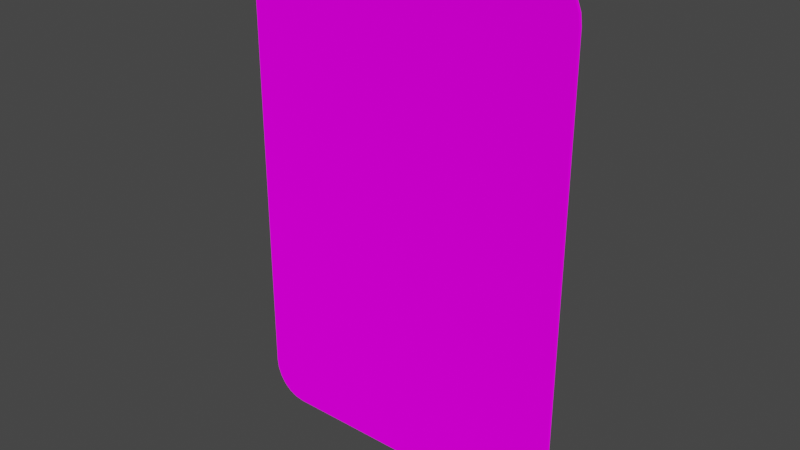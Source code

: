 # Source: card.blend  (saved by Blender 3.5.10; exported with 4.5.12 LTS)
import bpy
from mathutils import Matrix  # noqa: F401  (used for matrix-valued properties, if any)

bpy.ops.wm.read_factory_settings(use_empty=True)
scene = bpy.context.scene
scene.name = 'Scene'

# ---- collections
col_collection = bpy.data.collections.new('Collection'); scene.collection.children.link(col_collection)

# ---- images (referenced by path relative to the original .blend; pixels are not part of the script)
import os
ASSET_DIR = os.environ.get("B2B_ASSET_DIR", "")  # directory of the original .blend (textures are referenced by path, not embedded)
HERE = os.path.dirname(os.path.abspath(__file__))  # packed textures are extracted next to this script under _unpacked/

def load_image(name, relpath, width, height, colorspace="sRGB"):
    """Load a texture the original file referenced (path relative to the .blend, or extracted next to this script)."""
    p = next((c for c in (os.path.join(HERE, relpath), os.path.join(ASSET_DIR, relpath)) if relpath and os.path.exists(c)), "")
    if p:
        img = bpy.data.images.load(p, check_existing=True)
        img.name = name
    else:  # same state as the original file: an image datablock whose file is absent (Cycles renders it pink)
        img = bpy.data.images.new(name, width, height)
        img.source = "FILE"
        img.filepath = "//" + (relpath or name)
    img.colorspace_settings.name = colorspace
    return img
img_test_png = load_image('test.png', 'test.png', 1024, 1024, 'sRGB')

# ---- materials (node trees are filled in below, after node groups)
mat_material = bpy.data.materials.new('Material')
mat_material.alpha_threshold = 0.0
mat_material.use_transparent_shadow = False
mat_material.roughness = 0.5
mat_material.line_color = (0.0, 0.0, 0.0, 1.0)

# ---- material node trees
mat_material.use_nodes = True; mat_material.node_tree.nodes.clear()
_N = mat_material.node_tree.nodes; _L = mat_material.node_tree.links
n0 = _N.new('ShaderNodeOutputMaterial'); n0.name = 'Material Output'; n0.location = (300, 300)
n1 = _N.new('ShaderNodeBsdfDiffuse'); n1.name = 'Diffuse BSDF'; n1.location = (10, 300)
n1.inputs[1].default_value = 0.5
n2 = _N.new('ShaderNodeTexImage'); n2.name = 'Image Texture'; n2.location = (-280, 280)
n2.image = img_test_png
_L.new(n1.outputs[0], n0.inputs[0])
_L.new(n2.outputs[0], n1.inputs[0])
n0.is_active_output = True

# ---- world
world_world = bpy.data.worlds.new('World'); scene.world = world_world
world_world.use_nodes = True; world_world.node_tree.nodes.clear()
_N = world_world.node_tree.nodes; _L = world_world.node_tree.links
n0 = _N.new('ShaderNodeOutputWorld'); n0.name = 'World Output'; n0.location = (300, 300)
n1 = _N.new('ShaderNodeBackground'); n1.name = 'Background'; n1.location = (10, 300)
n1.inputs[0].default_value = (0.05088, 0.05088, 0.05088, 1.0)
_L.new(n1.outputs[0], n0.inputs[0])
n0.is_active_output = True
world_world.color = (0.05088, 0.05088, 0.05088)
world_world.use_sun_shadow = False
world_world.sun_shadow_jitter_overblur = 0.0

# ---- meshes
me_cube = bpy.data.meshes.new('Cube')
me_cube.from_pydata([(0.2364, 0.0025, 0.4483), (0.2365, 0.0007985, 0.45), (0.2983, 0.0025, 0.3814), (0.3, 0.0007985, 0.3815), (0.2525, 0.0025, 0.446), (0.253, 0.0007985, 0.4477), (0.2674, 0.0025, 0.4394), (0.2683, 0.0007985, 0.4408), (0.2802, 0.0025, 0.4288), (0.2814, 0.0007985, 0.4299), (0.29, 0.0025, 0.415), (0.2915, 0.0007985, 0.4158), (0.2962, 0.0025, 0.3988), (0.2978, 0.0007985, 0.3993), (0.2983, 0.0025, -0.3814), (0.3, 0.0007985, -0.3815), (0.2364, 0.0025, -0.4483), (0.2365, 0.0007985, -0.45), (0.2962, 0.0025, -0.3988), (0.2978, 0.0007985, -0.3993), (0.29, 0.0025, -0.415), (0.2915, 0.0007985, -0.4158), (0.2802, 0.0025, -0.4288), (0.2814, 0.0007985, -0.4299), (0.2674, 0.0025, -0.4394), (0.2683, 0.0007985, -0.4408), (0.2525, 0.0025, -0.446), (0.253, 0.0007985, -0.4477), (0.2983, -0.0025, 0.3814), (0.3, -0.0007985, 0.3815), (0.2364, -0.0025, 0.4483), (0.2365, -0.0007985, 0.45), (0.2962, -0.0025, 0.3988), (0.2978, -0.0007985, 0.3993), (0.29, -0.0025, 0.415), (0.2915, -0.0007985, 0.4158), (0.2802, -0.0025, 0.4288), (0.2814, -0.0007985, 0.4299), (0.2674, -0.0025, 0.4394), (0.2683, -0.0007985, 0.4408), (0.2525, -0.0025, 0.446), (0.253, -0.0007985, 0.4477), (0.2364, -0.0025, -0.4483), (0.2365, -0.0007985, -0.45), (0.2983, -0.0025, -0.3814), (0.3, -0.0007985, -0.3815), (0.2525, -0.0025, -0.446), (0.253, -0.0007985, -0.4477), (0.2674, -0.0025, -0.4394), (0.2683, -0.0007985, -0.4408), (0.2802, -0.0025, -0.4288), (0.2814, -0.0007985, -0.4299), (0.29, -0.0025, -0.415), (0.2915, -0.0007985, -0.4158), (0.2962, -0.0025, -0.3988), (0.2978, -0.0007985, -0.3993), (-0.2983, 0.0025, 0.3814), (-0.3, 0.0007985, 0.3815), (-0.2364, 0.0025, 0.4483), (-0.2365, 0.0007985, 0.45), (-0.2962, 0.0025, 0.3988), (-0.2978, 0.0007985, 0.3993), (-0.29, 0.0025, 0.415), (-0.2915, 0.0007985, 0.4158), (-0.2802, 0.0025, 0.4288), (-0.2814, 0.0007985, 0.4299), (-0.2674, 0.0025, 0.4394), (-0.2683, 0.0007985, 0.4408), (-0.2525, 0.0025, 0.446), (-0.253, 0.0007985, 0.4477), (-0.2364, 0.0025, -0.4483), (-0.2365, 0.0007985, -0.45), (-0.2983, 0.0025, -0.3814), (-0.3, 0.0007985, -0.3815), (-0.2525, 0.0025, -0.446), (-0.253, 0.0007985, -0.4477), (-0.2674, 0.0025, -0.4394), (-0.2683, 0.0007985, -0.4408), (-0.2802, 0.0025, -0.4288), (-0.2814, 0.0007985, -0.4299), (-0.29, 0.0025, -0.415), (-0.2915, 0.0007985, -0.4158), (-0.2962, 0.0025, -0.3988), (-0.2978, 0.0007985, -0.3993), (-0.2364, -0.0025, 0.4483), (-0.2365, -0.0007985, 0.45), (-0.2983, -0.0025, 0.3814), (-0.3, -0.0007985, 0.3815), (-0.2525, -0.0025, 0.446), (-0.253, -0.0007985, 0.4477), (-0.2674, -0.0025, 0.4394), (-0.2683, -0.0007985, 0.4408), (-0.2802, -0.0025, 0.4288), (-0.2814, -0.0007985, 0.4299), (-0.29, -0.0025, 0.415), (-0.2915, -0.0007985, 0.4158), (-0.2962, -0.0025, 0.3988), (-0.2978, -0.0007985, 0.3993), (-0.2983, -0.0025, -0.3814), (-0.3, -0.0007985, -0.3815), (-0.2364, -0.0025, -0.4483), (-0.2365, -0.0007985, -0.45), (-0.2962, -0.0025, -0.3988), (-0.2978, -0.0007985, -0.3993), (-0.29, -0.0025, -0.415), (-0.2915, -0.0007985, -0.4158), (-0.2802, -0.0025, -0.4288), (-0.2814, -0.0007985, -0.4299), (-0.2674, -0.0025, -0.4394), (-0.2683, -0.0007985, -0.4408), (-0.2525, -0.0025, -0.446), (-0.253, -0.0007985, -0.4477)], [], [(53, 21, 19, 55), (85, 59, 69, 89), (97, 61, 57, 87), (13, 33, 29, 3), (5, 41, 39, 7), (83, 103, 99, 73), (77, 109, 107, 79), (79, 107, 105, 81), (81, 105, 103, 83), (75, 111, 109, 77), (1, 59, 85, 31), (7, 39, 37, 9), (9, 37, 35, 11), (11, 35, 33, 13), (55, 19, 15, 45), (15, 3, 29, 45), (95, 63, 61, 97), (71, 101, 111, 75), (89, 69, 67, 91), (91, 67, 65, 93), (93, 65, 63, 95), (99, 87, 57, 73), (71, 17, 43, 101), (42, 46, 48, 50, 52, 54, 44, 28, 32, 34, 36, 38, 40, 30, 84, 88, 90, 92, 94, 96, 86, 98, 102, 104, 106, 108, 110, 100), (47, 27, 25, 49), (49, 25, 23, 51), (51, 23, 21, 53), (43, 17, 27, 47), (1, 31, 41, 5), (74, 70, 71, 75), (100, 110, 111, 101), (76, 74, 75, 77), (110, 108, 109, 111), (78, 76, 77, 79), (108, 106, 107, 109), (80, 78, 79, 81), (106, 104, 105, 107), (82, 80, 81, 83), (104, 102, 103, 105), (72, 82, 83, 73), (102, 98, 99, 103), (4, 0, 1, 5), (30, 40, 41, 31), (6, 4, 5, 7), (40, 38, 39, 41), (8, 6, 7, 9), (38, 36, 37, 39), (10, 8, 9, 11), (36, 34, 35, 37), (12, 10, 11, 13), (34, 32, 33, 35), (2, 12, 13, 3), (32, 28, 29, 33), (88, 84, 85, 89), (58, 68, 69, 59), (90, 88, 89, 91), (68, 66, 67, 69), (92, 90, 91, 93), (66, 64, 65, 67), (94, 92, 93, 95), (64, 62, 63, 65), (96, 94, 95, 97), (62, 60, 61, 63), (86, 96, 97, 87), (60, 56, 57, 61), (46, 42, 43, 47), (16, 26, 27, 17), (48, 46, 47, 49), (26, 24, 25, 27), (50, 48, 49, 51), (24, 22, 23, 25), (52, 50, 51, 53), (22, 20, 21, 23), (54, 52, 53, 55), (20, 18, 19, 21), (44, 54, 55, 45), (18, 14, 15, 19), (17, 71, 70, 16), (73, 57, 56, 72), (59, 1, 0, 58), (3, 15, 14, 2), (28, 44, 45, 29), (84, 30, 31, 85), (42, 100, 101, 43), (87, 99, 98, 86), (70, 74, 76, 78, 80, 82, 72, 56, 60, 62, 64, 66, 68, 58, 0, 4, 6, 8, 10, 12, 2, 14, 18, 20, 22, 24, 26, 16)])
_uv = me_cube.uv_layers.new(name='UVMap')
_uv.uv.foreach_set('vector', [0.1086, 0.9926, 0.1084, 0.9924, 0.1095, 0.9894, 0.1098, 0.9895, 0.01253, 0.8344, 0.01256, 0.8347, 0.009593, 0.8351, 0.00951, 0.8348, 0.001318, 0.8438, 0.001607, 0.8439, 0.001181, 0.8471, 0.0008821, 0.8471, 0.1095, 0.8437, 0.1098, 0.8436, 0.1102, 0.8468, 0.1099, 0.8469, 0.1015, 0.8349, 0.1016, 0.8346, 0.1044, 0.8359, 0.1043, 0.8362, 0.0016, 0.9897, 0.001315, 0.9898, 0.0008821, 0.9865, 0.001173, 0.9865, 0.00684, 0.9972, 0.00668, 0.9974, 0.004279, 0.9954, 0.004498, 0.9952, 0.004498, 0.9952, 0.004279, 0.9954, 0.002453, 0.9928, 0.002714, 0.9926, 0.002714, 0.9926, 0.002453, 0.9928, 0.001315, 0.9898, 0.0016, 0.9897, 0.009585, 0.9984, 0.009499, 0.9987, 0.00668, 0.9974, 0.00684, 0.9972, 0.09853, 0.8345, 0.01256, 0.8347, 0.01253, 0.8344, 0.09856, 0.8342, 0.1043, 0.8362, 0.1044, 0.8359, 0.1068, 0.8379, 0.1066, 0.8381, 0.1066, 0.8381, 0.1068, 0.8379, 0.1087, 0.8406, 0.1084, 0.8407, 0.1084, 0.8407, 0.1087, 0.8406, 0.1098, 0.8436, 0.1095, 0.8437, 0.1098, 0.9895, 0.1095, 0.9894, 0.1099, 0.9862, 0.1102, 0.9862, 0.1099, 0.9862, 0.1099, 0.8469, 0.1102, 0.8468, 0.1102, 0.9862, 0.002468, 0.8408, 0.00273, 0.8409, 0.001607, 0.8439, 0.001318, 0.8438, 0.01258, 0.9989, 0.01255, 0.9992, 0.009499, 0.9987, 0.009585, 0.9984, 0.00951, 0.8348, 0.009593, 0.8351, 0.006863, 0.8364, 0.006706, 0.8361, 0.006706, 0.8361, 0.006863, 0.8364, 0.004522, 0.8383, 0.004304, 0.8381, 0.004304, 0.8381, 0.004522, 0.8383, 0.00273, 0.8409, 0.002468, 0.8408, 0.0008821, 0.9865, 0.0008821, 0.8471, 0.001181, 0.8471, 0.001173, 0.9865, 0.01258, 0.9989, 0.09855, 0.9987, 0.09858, 0.9989, 0.01255, 0.9992, 0.09855, 0.8346, 0.1015, 0.835, 0.1041, 0.8362, 0.1064, 0.8381, 0.1082, 0.8406, 0.1093, 0.8436, 0.1097, 0.8467, 0.1097, 0.9864, 0.1093, 0.9895, 0.1082, 0.9925, 0.1064, 0.995, 0.1042, 0.9969, 0.1015, 0.9981, 0.09859, 0.9985, 0.01257, 0.9987, 0.009658, 0.9983, 0.006987, 0.9971, 0.004688, 0.9952, 0.002923, 0.9927, 0.001816, 0.9898, 0.001428, 0.9866, 0.001429, 0.847, 0.00181, 0.8438, 0.002909, 0.8409, 0.004666, 0.8384, 0.006959, 0.8364, 0.009624, 0.8352, 0.01252, 0.8348, 0.1016, 0.9985, 0.1015, 0.9982, 0.1042, 0.997, 0.1044, 0.9972, 0.1044, 0.9972, 0.1042, 0.997, 0.1066, 0.995, 0.1068, 0.9952, 0.1068, 0.9952, 0.1066, 0.995, 0.1084, 0.9924, 0.1086, 0.9926, 0.09858, 0.9989, 0.09855, 0.9987, 0.1015, 0.9982, 0.1016, 0.9985, 0.09853, 0.8345, 0.09856, 0.8342, 0.1016, 0.8346, 0.1015, 0.8349, 0.009711, 0.998, 0.01261, 0.9984, 0.01258, 0.9989, 0.009585, 0.9984, 0.01252, 0.8348, 0.009624, 0.8352, 0.009501, 0.8348, 0.01249, 0.8344, 0.007074, 0.9968, 0.009711, 0.998, 0.009585, 0.9984, 0.00684, 0.9972, 0.009624, 0.8352, 0.006959, 0.8364, 0.006726, 0.8361, 0.009501, 0.8348, 0.004822, 0.9949, 0.007074, 0.9968, 0.00684, 0.9972, 0.004498, 0.9952, 0.006959, 0.8364, 0.004666, 0.8384, 0.004342, 0.8381, 0.006726, 0.8361, 0.003101, 0.9924, 0.004822, 0.9949, 0.004498, 0.9952, 0.002714, 0.9926, 0.004666, 0.8384, 0.002909, 0.8409, 0.002518, 0.8407, 0.004342, 0.8381, 0.002024, 0.9896, 0.003101, 0.9924, 0.002714, 0.9926, 0.0016, 0.9897, 0.002909, 0.8409, 0.00181, 0.8438, 0.001379, 0.8437, 0.002518, 0.8407, 0.001617, 0.9865, 0.002024, 0.9896, 0.0016, 0.9897, 0.001173, 0.9865, 0.00181, 0.8438, 0.001429, 0.847, 0.0009849, 0.8469, 0.001379, 0.8437, 0.1014, 0.8354, 0.0985, 0.8349, 0.09853, 0.8345, 0.1015, 0.8349, 0.09859, 0.9985, 0.1015, 0.9981, 0.1016, 0.9985, 0.09862, 0.9989, 0.104, 0.8366, 0.1014, 0.8354, 0.1015, 0.8349, 0.1043, 0.8362, 0.1015, 0.9981, 0.1042, 0.9969, 0.1044, 0.9973, 0.1016, 0.9985, 0.1063, 0.8384, 0.104, 0.8366, 0.1043, 0.8362, 0.1066, 0.8381, 0.1042, 0.9969, 0.1064, 0.995, 0.1068, 0.9953, 0.1044, 0.9973, 0.108, 0.8409, 0.1063, 0.8384, 0.1066, 0.8381, 0.1084, 0.8407, 0.1064, 0.995, 0.1082, 0.9925, 0.1086, 0.9927, 0.1068, 0.9953, 0.1091, 0.8438, 0.108, 0.8409, 0.1084, 0.8407, 0.1095, 0.8437, 0.1082, 0.9925, 0.1093, 0.9895, 0.1097, 0.9896, 0.1086, 0.9927, 0.1095, 0.8469, 0.1091, 0.8438, 0.1095, 0.8437, 0.1099, 0.8469, 0.1093, 0.9895, 0.1097, 0.9864, 0.1101, 0.9864, 0.1097, 0.9896, 0.009658, 0.9983, 0.01257, 0.9987, 0.01253, 0.9992, 0.009536, 0.9987, 0.01259, 0.8351, 0.009718, 0.8356, 0.009593, 0.8351, 0.01256, 0.8347, 0.006987, 0.9971, 0.009658, 0.9983, 0.009536, 0.9987, 0.006755, 0.9975, 0.009718, 0.8356, 0.007097, 0.8368, 0.006863, 0.8364, 0.009593, 0.8351, 0.004688, 0.9952, 0.006987, 0.9971, 0.006755, 0.9975, 0.004364, 0.9955, 0.007097, 0.8368, 0.004846, 0.8386, 0.004522, 0.8383, 0.006863, 0.8364, 0.002923, 0.9927, 0.004688, 0.9952, 0.004364, 0.9955, 0.002533, 0.9929, 0.004846, 0.8386, 0.00312, 0.8411, 0.00273, 0.8409, 0.004522, 0.8383, 0.001816, 0.9898, 0.002923, 0.9927, 0.002533, 0.9929, 0.001386, 0.9899, 0.00312, 0.8411, 0.002034, 0.844, 0.001607, 0.8439, 0.00273, 0.8409, 0.001428, 0.9866, 0.001816, 0.9898, 0.001386, 0.9899, 0.000985, 0.9866, 0.002034, 0.844, 0.001625, 0.8471, 0.001181, 0.8471, 0.001607, 0.8439, 0.1015, 0.835, 0.09855, 0.8346, 0.09858, 0.8342, 0.1016, 0.8346, 0.09852, 0.9982, 0.1014, 0.9978, 0.1015, 0.9982, 0.09855, 0.9987, 0.1041, 0.8362, 0.1015, 0.835, 0.1016, 0.8346, 0.1044, 0.8358, 0.1014, 0.9978, 0.104, 0.9966, 0.1042, 0.997, 0.1015, 0.9982, 0.1064, 0.8381, 0.1041, 0.8362, 0.1044, 0.8358, 0.1067, 0.8378, 0.104, 0.9966, 0.1063, 0.9947, 0.1066, 0.995, 0.1042, 0.997, 0.1082, 0.8406, 0.1064, 0.8381, 0.1067, 0.8378, 0.1086, 0.8404, 0.1063, 0.9947, 0.108, 0.9922, 0.1084, 0.9924, 0.1066, 0.995, 0.1093, 0.8436, 0.1082, 0.8406, 0.1086, 0.8404, 0.1097, 0.8434, 0.108, 0.9922, 0.1091, 0.9893, 0.1095, 0.9894, 0.1084, 0.9924, 0.1097, 0.8467, 0.1093, 0.8436, 0.1097, 0.8434, 0.1101, 0.8467, 0.1091, 0.9893, 0.1095, 0.9862, 0.1099, 0.9862, 0.1095, 0.9894, 0.09855, 0.9987, 0.01258, 0.9989, 0.01261, 0.9984, 0.09852, 0.9982, 0.001173, 0.9865, 0.001181, 0.8471, 0.001625, 0.8471, 0.001617, 0.9865, 0.01256, 0.8347, 0.09853, 0.8345, 0.0985, 0.8349, 0.01259, 0.8351, 0.1099, 0.8469, 0.1099, 0.9862, 0.1095, 0.9862, 0.1095, 0.8469, 0.1097, 0.9864, 0.1097, 0.8467, 0.1101, 0.8467, 0.1101, 0.9864, 0.01257, 0.9987, 0.09859, 0.9985, 0.09862, 0.9989, 0.01253, 0.9992, 0.09855, 0.8346, 0.01252, 0.8348, 0.01249, 0.8344, 0.09858, 0.8342, 0.000985, 0.9866, 0.0009849, 0.8469, 0.001429, 0.847, 0.001428, 0.9866, 0.01261, 0.9984, 0.009711, 0.998, 0.007074, 0.9968, 0.004822, 0.9949, 0.003101, 0.9924, 0.002024, 0.9896, 0.001617, 0.9865, 0.001625, 0.8471, 0.002034, 0.844, 0.00312, 0.8411, 0.004846, 0.8386, 0.007097, 0.8368, 0.009718, 0.8356, 0.01259, 0.8351, 0.0985, 0.8349, 0.1014, 0.8354, 0.104, 0.8366, 0.1063, 0.8384, 0.108, 0.8409, 0.1091, 0.8438, 0.1095, 0.8469, 0.1095, 0.9862, 0.1091, 0.9893, 0.108, 0.9922, 0.1063, 0.9947, 0.104, 0.9966, 0.1014, 0.9978, 0.09852, 0.9982])
me_cube.materials.append(mat_material)
me_cube.use_mirror_vertex_groups = False
me_cube.update()

# ---- objects
ob_cube = bpy.data.objects.new('Cube', me_cube)

# ---- transforms, parenting, visibility, modifiers, constraints
ob_cube.location = (0.0, 0.0, 0.0)
ob_cube.lock_rotations_4d = False
ob_cube.empty_display_type = 'ARROWS'
ob_cube.lineart.crease_threshold = 0.0

# ---- collection membership
col_collection.objects.link(ob_cube)

# ---- scene / render settings (as saved in the file)
scene.frame_start = 1; scene.frame_end = 250; scene.frame_set(1)
scene.render.engine = 'BLENDER_EEVEE_NEXT'
scene.cycles.sampling_pattern = 'TABULATED_SOBOL'
scene.view_settings.view_transform = 'Filmic'
bpy.context.view_layer.update()

# ---- added for rendering (the .blend has no active camera and no usable light): camera, sun
cam_auto = bpy.data.cameras.new('AutoCamera')
cam_auto.lens = 50.0
cam_auto.sensor_width = 36.0
cam_auto.clip_end = 1000.0
ob_auto_camera = bpy.data.objects.new('AutoCamera', cam_auto)
scene.collection.objects.link(ob_auto_camera)
ob_auto_camera.location = (1.00079, -1.20095, 0.800635)
ob_auto_camera.rotation_euler = (1.09748, -7.21219e-08, 0.694738)
scene.camera = ob_auto_camera
light_auto_sun = bpy.data.lights.new('AutoSun', 'SUN')
light_auto_sun.energy = 3.0
light_auto_sun.angle = 0.0523599
ob_auto_sun = bpy.data.objects.new('AutoSun', light_auto_sun)
scene.collection.objects.link(ob_auto_sun)
ob_auto_sun.rotation_euler = (0.872665, 0.174533, 0.523599)
bpy.context.view_layer.update()

